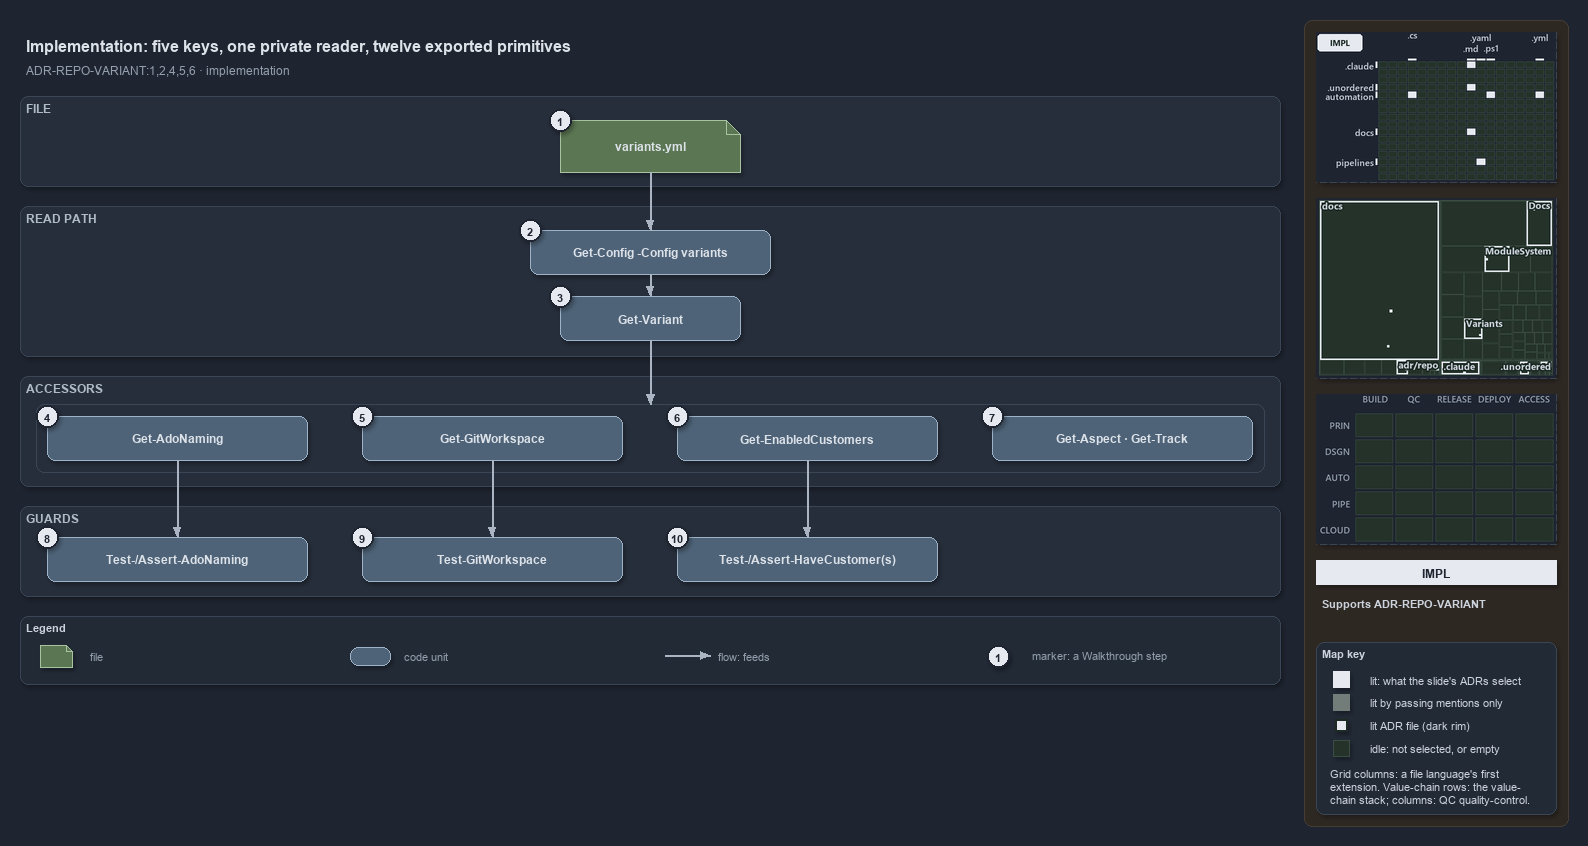

The diagram above was exported from draw.io. Its source (the exported page's mxGraphModel, read from the mxfile embedded in the PNG):
<mxGraphModel dx="1024" dy="768" grid="0" gridSize="10" guides="1" tooltips="1" connect="1" arrows="1" fold="1" page="1" pageScale="1" pageWidth="1572" pageHeight="688" background="#1E2430" math="0" shadow="1">
  <root>
    <mxCell id="0" />
    <mxCell id="1" parent="0" />
    <mxCell id="sidebar-bg" value="" style="rounded=1;arcSize=2;html=1;fillColor=#2E2823;strokeColor=#453C33;shadow=0;" vertex="1" parent="1">
      <mxGeometry x="1304" y="4" width="264" height="806" as="geometry" />
    </mxCell>
    <mxCell id="title" value="Implementation: five keys, one private reader, twelve exported primitives" style="text;html=1;align=left;verticalAlign=middle;fontSize=16;fontStyle=1;fontColor=#DDE2E9;" vertex="1" parent="1">
      <mxGeometry x="20" y="14" width="1260" height="30" as="geometry" />
    </mxCell>
    <mxCell id="subtitle" value="ADR-REPO-VARIANT:1,2,4,5,6 &amp;#183; implementation" style="text;html=1;align=left;verticalAlign=middle;fontSize=12;fontColor=#949FAE;" vertex="1" parent="1">
      <mxGeometry x="20" y="44" width="1240" height="20" as="geometry" />
    </mxCell>
    <mxCell id="band-file" value="FILE" style="rounded=1;html=1;arcSize=3;fillColor=#262E3B;strokeColor=#3A4555;verticalAlign=top;align=left;spacingLeft=8;fontStyle=1;fontSize=12;fontColor=#B0BAC7;" vertex="1" parent="1">
      <mxGeometry x="20" y="80" width="1260" height="90" as="geometry" />
    </mxCell>
    <mxCell id="band-read" value="READ PATH" style="rounded=1;html=1;arcSize=3;fillColor=#262E3B;strokeColor=#3A4555;verticalAlign=top;align=left;spacingLeft=8;fontStyle=1;fontSize=12;fontColor=#B0BAC7;" vertex="1" parent="1">
      <mxGeometry x="20" y="190" width="1260" height="150" as="geometry" />
    </mxCell>
    <mxCell id="band-accessors" value="ACCESSORS" style="rounded=1;html=1;arcSize=3;fillColor=#262E3B;strokeColor=#3A4555;verticalAlign=top;align=left;spacingLeft=8;fontStyle=1;fontSize=12;fontColor=#B0BAC7;" vertex="1" parent="1">
      <mxGeometry x="20" y="360" width="1260" height="110" as="geometry" />
    </mxCell>
    <mxCell id="band-guards" value="GUARDS" style="rounded=1;html=1;arcSize=3;fillColor=#262E3B;strokeColor=#3A4555;verticalAlign=top;align=left;spacingLeft=8;fontStyle=1;fontSize=12;fontColor=#B0BAC7;" vertex="1" parent="1">
      <mxGeometry x="20" y="490" width="1260" height="90" as="geometry" />
    </mxCell>
    <mxCell id="g-file" value="&lt;b&gt;variants.yml&lt;/b&gt;" style="shape=note;size=14;whiteSpace=wrap;html=1;fillColor=#5B7653;strokeColor=#A9C29F;fontColor=#DDE2E9;fontSize=12;" vertex="1" parent="1">
      <mxGeometry x="560" y="104" width="180" height="52" as="geometry" />
    </mxCell>
    <mxCell id="g-getconfig" value="&lt;b&gt;Get-Config -Config variants&lt;/b&gt;" style="rounded=1;whiteSpace=wrap;html=1;arcSize=20;fillColor=#4E6378;strokeColor=#9FB3C8;fontColor=#DDE2E9;fontSize=12;" vertex="1" parent="1">
      <mxGeometry x="530" y="214" width="240" height="44" as="geometry" />
    </mxCell>
    <mxCell id="g-getvariant" value="&lt;b&gt;Get-Variant&lt;/b&gt;" style="rounded=1;whiteSpace=wrap;html=1;arcSize=20;fillColor=#4E6378;strokeColor=#9FB3C8;fontColor=#DDE2E9;fontSize=12;" vertex="1" parent="1">
      <mxGeometry x="560" y="280" width="180" height="44" as="geometry" />
    </mxCell>
    <mxCell id="frame-accessors" value="" style="rounded=1;html=1;arcSize=6;fillColor=none;strokeColor=#3A4555;" vertex="1" parent="1">
      <mxGeometry x="36" y="388" width="1228" height="68" as="geometry" />
    </mxCell>
    <mxCell id="port-frame-top" value="" style="text;html=1;strokeColor=none;fillColor=none;" vertex="1" parent="1">
      <mxGeometry x="650" y="388" width="1" height="1" as="geometry" />
    </mxCell>
    <mxCell id="g-adonaming" value="&lt;b&gt;Get-AdoNaming&lt;/b&gt;" style="rounded=1;whiteSpace=wrap;html=1;arcSize=20;fillColor=#4E6378;strokeColor=#9FB3C8;fontColor=#DDE2E9;fontSize=12;" vertex="1" parent="1">
      <mxGeometry x="47" y="400" width="260" height="44" as="geometry" />
    </mxCell>
    <mxCell id="g-gitworkspace" value="&lt;b&gt;Get-GitWorkspace&lt;/b&gt;" style="rounded=1;whiteSpace=wrap;html=1;arcSize=20;fillColor=#4E6378;strokeColor=#9FB3C8;fontColor=#DDE2E9;fontSize=12;" vertex="1" parent="1">
      <mxGeometry x="362" y="400" width="260" height="44" as="geometry" />
    </mxCell>
    <mxCell id="g-enabledcustomers" value="&lt;b&gt;Get-EnabledCustomers&lt;/b&gt;" style="rounded=1;whiteSpace=wrap;html=1;arcSize=20;fillColor=#4E6378;strokeColor=#9FB3C8;fontColor=#DDE2E9;fontSize=12;" vertex="1" parent="1">
      <mxGeometry x="677" y="400" width="260" height="44" as="geometry" />
    </mxCell>
    <mxCell id="g-aspect-track" value="&lt;b&gt;Get-Aspect &amp;#183; Get-Track&lt;/b&gt;" style="rounded=1;whiteSpace=wrap;html=1;arcSize=20;fillColor=#4E6378;strokeColor=#9FB3C8;fontColor=#DDE2E9;fontSize=12;" vertex="1" parent="1">
      <mxGeometry x="992" y="400" width="260" height="44" as="geometry" />
    </mxCell>
    <mxCell id="g-adonaming-guards" value="&lt;b&gt;Test-/Assert-AdoNaming&lt;/b&gt;" style="rounded=1;whiteSpace=wrap;html=1;arcSize=20;fillColor=#4E6378;strokeColor=#9FB3C8;fontColor=#DDE2E9;fontSize=12;" vertex="1" parent="1">
      <mxGeometry x="47" y="521" width="260" height="44" as="geometry" />
    </mxCell>
    <mxCell id="g-gitworkspace-guard" value="&lt;b&gt;Test-GitWorkspace&lt;/b&gt;" style="rounded=1;whiteSpace=wrap;html=1;arcSize=20;fillColor=#4E6378;strokeColor=#9FB3C8;fontColor=#DDE2E9;fontSize=12;" vertex="1" parent="1">
      <mxGeometry x="362" y="521" width="260" height="44" as="geometry" />
    </mxCell>
    <mxCell id="g-customer-guards" value="&lt;b&gt;Test-/Assert-HaveCustomer(s)&lt;/b&gt;" style="rounded=1;whiteSpace=wrap;html=1;arcSize=20;fillColor=#4E6378;strokeColor=#9FB3C8;fontColor=#DDE2E9;fontSize=12;" vertex="1" parent="1">
      <mxGeometry x="677" y="521" width="260" height="44" as="geometry" />
    </mxCell>
    <mxCell id="e-file-getconfig" value="" style="edgeStyle=orthogonalEdgeStyle;rounded=1;html=1;endArrow=block;strokeColor=#AAB4C3;shadow=0;fontColor=#CDD3DC;" edge="1" parent="1" source="g-file" target="g-getconfig">
      <mxGeometry relative="1" as="geometry" />
    </mxCell>
    <mxCell id="e-getconfig-getvariant" value="" style="edgeStyle=orthogonalEdgeStyle;rounded=1;html=1;endArrow=block;strokeColor=#AAB4C3;shadow=0;fontColor=#CDD3DC;" edge="1" parent="1" source="g-getconfig" target="g-getvariant">
      <mxGeometry relative="1" as="geometry" />
    </mxCell>
    <mxCell id="e-getvariant-accessors" value="" style="edgeStyle=orthogonalEdgeStyle;rounded=1;html=1;endArrow=block;strokeColor=#AAB4C3;shadow=0;fontColor=#CDD3DC;" edge="1" parent="1" source="g-getvariant" target="port-frame-top">
      <mxGeometry relative="1" as="geometry" />
    </mxCell>
    <mxCell id="e-adonaming-guards" value="" style="edgeStyle=orthogonalEdgeStyle;rounded=1;html=1;endArrow=block;strokeColor=#AAB4C3;shadow=0;fontColor=#CDD3DC;" edge="1" parent="1" source="g-adonaming" target="g-adonaming-guards">
      <mxGeometry relative="1" as="geometry" />
    </mxCell>
    <mxCell id="e-gitworkspace-guard" value="" style="edgeStyle=orthogonalEdgeStyle;rounded=1;html=1;endArrow=block;strokeColor=#AAB4C3;shadow=0;fontColor=#CDD3DC;" edge="1" parent="1" source="g-gitworkspace" target="g-gitworkspace-guard">
      <mxGeometry relative="1" as="geometry" />
    </mxCell>
    <mxCell id="e-customers-guards" value="" style="edgeStyle=orthogonalEdgeStyle;rounded=1;html=1;endArrow=block;strokeColor=#AAB4C3;shadow=0;fontColor=#CDD3DC;" edge="1" parent="1" source="g-enabledcustomers" target="g-customer-guards">
      <mxGeometry relative="1" as="geometry" />
    </mxCell>
    <mxCell id="mark-1" value="1" style="ellipse;html=1;fillColor=#E6EAF0;strokeColor=#1E2430;strokeWidth=2;fontColor=#1E2430;fontStyle=1;fontSize=11;" vertex="1" parent="1">
      <mxGeometry x="549" y="93" width="22" height="22" as="geometry" />
    </mxCell>
    <mxCell id="mark-2" value="2" style="ellipse;html=1;fillColor=#E6EAF0;strokeColor=#1E2430;strokeWidth=2;fontColor=#1E2430;fontStyle=1;fontSize=11;" vertex="1" parent="1">
      <mxGeometry x="519" y="203" width="22" height="22" as="geometry" />
    </mxCell>
    <mxCell id="mark-3" value="3" style="ellipse;html=1;fillColor=#E6EAF0;strokeColor=#1E2430;strokeWidth=2;fontColor=#1E2430;fontStyle=1;fontSize=11;" vertex="1" parent="1">
      <mxGeometry x="549" y="269" width="22" height="22" as="geometry" />
    </mxCell>
    <mxCell id="mark-4" value="4" style="ellipse;html=1;fillColor=#E6EAF0;strokeColor=#1E2430;strokeWidth=2;fontColor=#1E2430;fontStyle=1;fontSize=11;" vertex="1" parent="1">
      <mxGeometry x="36" y="389" width="22" height="22" as="geometry" />
    </mxCell>
    <mxCell id="mark-5" value="5" style="ellipse;html=1;fillColor=#E6EAF0;strokeColor=#1E2430;strokeWidth=2;fontColor=#1E2430;fontStyle=1;fontSize=11;" vertex="1" parent="1">
      <mxGeometry x="351" y="389" width="22" height="22" as="geometry" />
    </mxCell>
    <mxCell id="mark-6" value="6" style="ellipse;html=1;fillColor=#E6EAF0;strokeColor=#1E2430;strokeWidth=2;fontColor=#1E2430;fontStyle=1;fontSize=11;" vertex="1" parent="1">
      <mxGeometry x="666" y="389" width="22" height="22" as="geometry" />
    </mxCell>
    <mxCell id="mark-7" value="7" style="ellipse;html=1;fillColor=#E6EAF0;strokeColor=#1E2430;strokeWidth=2;fontColor=#1E2430;fontStyle=1;fontSize=11;" vertex="1" parent="1">
      <mxGeometry x="981" y="389" width="22" height="22" as="geometry" />
    </mxCell>
    <mxCell id="mark-8" value="8" style="ellipse;html=1;fillColor=#E6EAF0;strokeColor=#1E2430;strokeWidth=2;fontColor=#1E2430;fontStyle=1;fontSize=11;" vertex="1" parent="1">
      <mxGeometry x="36" y="510" width="22" height="22" as="geometry" />
    </mxCell>
    <mxCell id="mark-9" value="9" style="ellipse;html=1;fillColor=#E6EAF0;strokeColor=#1E2430;strokeWidth=2;fontColor=#1E2430;fontStyle=1;fontSize=11;" vertex="1" parent="1">
      <mxGeometry x="351" y="510" width="22" height="22" as="geometry" />
    </mxCell>
    <mxCell id="mark-10" value="10" style="ellipse;html=1;fillColor=#E6EAF0;strokeColor=#1E2430;strokeWidth=2;fontColor=#1E2430;fontStyle=1;fontSize=11;" vertex="1" parent="1">
      <mxGeometry x="666" y="510" width="22" height="22" as="geometry" />
    </mxCell>
    <mxCell id="legend" value="&lt;b&gt;Legend&lt;/b&gt;" style="rounded=1;whiteSpace=wrap;html=1;arcSize=6;fillColor=#222A36;strokeColor=#3A4555;align=left;verticalAlign=top;spacing=8;fontSize=11;fontColor=#CDD3DC;" vertex="1" parent="1">
      <mxGeometry x="20" y="600" width="1260" height="68" as="geometry" />
    </mxCell>
    <mxCell id="lg-0" value="" style="shape=note;size=6;html=1;fillColor=#5B7653;strokeColor=#A9C29F;" vertex="1" parent="1">
      <mxGeometry x="40" y="629" width="32" height="22" as="geometry" />
    </mxCell>
    <mxCell id="lg-0-t" value="file" style="text;html=1;align=left;verticalAlign=middle;fontSize=11;fontColor=#949FAE;" vertex="1" parent="1">
      <mxGeometry x="84" y="629" width="260" height="20" as="geometry" />
    </mxCell>
    <mxCell id="lg-1" value="" style="rounded=1;html=1;arcSize=20;fillColor=#4E6378;strokeColor=#9FB3C8;" vertex="1" parent="1">
      <mxGeometry x="350" y="631" width="40" height="18" as="geometry" />
    </mxCell>
    <mxCell id="lg-1-t" value="code unit" style="text;html=1;align=left;verticalAlign=middle;fontSize=11;fontColor=#949FAE;" vertex="1" parent="1">
      <mxGeometry x="398" y="629" width="260" height="20" as="geometry" />
    </mxCell>
    <mxCell id="lg-2-a" value="" style="text;html=1;strokeColor=none;fillColor=none;" vertex="1" parent="1">
      <mxGeometry x="664" y="639" width="1" height="1" as="geometry" />
    </mxCell>
    <mxCell id="lg-2-b" value="" style="text;html=1;strokeColor=none;fillColor=none;" vertex="1" parent="1">
      <mxGeometry x="710" y="639" width="1" height="1" as="geometry" />
    </mxCell>
    <mxCell id="lg-2" value="" style="edgeStyle=orthogonalEdgeStyle;rounded=1;html=1;endArrow=block;strokeColor=#AAB4C3;shadow=0;fontColor=#CDD3DC;" edge="1" parent="1" source="lg-2-a" target="lg-2-b">
      <mxGeometry relative="1" as="geometry" />
    </mxCell>
    <mxCell id="lg-2-t" value="flow: feeds" style="text;html=1;align=left;verticalAlign=middle;fontSize=11;fontColor=#949FAE;" vertex="1" parent="1">
      <mxGeometry x="712" y="629" width="260" height="20" as="geometry" />
    </mxCell>
    <mxCell id="lg-3" value="1" style="ellipse;html=1;fillColor=#E6EAF0;strokeColor=#1E2430;strokeWidth=2;fontColor=#1E2430;fontStyle=1;fontSize=11;" vertex="1" parent="1">
      <mxGeometry x="987" y="629" width="22" height="22" as="geometry" />
    </mxCell>
    <mxCell id="lg-3-t" value="marker: a Walkthrough step" style="text;html=1;align=left;verticalAlign=middle;fontSize=11;fontColor=#949FAE;" vertex="1" parent="1">
      <mxGeometry x="1026" y="629" width="260" height="20" as="geometry" />
    </mxCell>
    <mxCell id="minimap-grid" value="" style="shape=image;imageAspect=0;rounded=1;arcSize=4;whiteSpace=wrap;html=1;fillColor=#262E3B;strokeColor=#3A4555;dashed=1;fontColor=#949FAE;fontSize=11;image=data:image/png,(base64 omitted: 12556 chars);" vertex="1" parent="1">
      <mxGeometry x="1316" y="16" width="240" height="150" as="geometry" />
    </mxCell>
    <mxCell id="minimap-tree" value="" style="shape=image;imageAspect=0;rounded=1;arcSize=4;whiteSpace=wrap;html=1;fillColor=#262E3B;strokeColor=#3A4555;dashed=1;fontColor=#949FAE;fontSize=11;image=data:image/png,(base64 omitted: 18848 chars);" vertex="1" parent="1">
      <mxGeometry x="1316" y="182" width="240" height="180" as="geometry" />
    </mxCell>
    <mxCell id="minimap-chain" value="" style="shape=image;imageAspect=0;rounded=1;arcSize=4;whiteSpace=wrap;html=1;fillColor=#262E3B;strokeColor=#3A4555;dashed=1;fontColor=#949FAE;fontSize=11;image=data:image/png,(base64 omitted: 11912 chars);" vertex="1" parent="1">
      <mxGeometry x="1316" y="378" width="240" height="150" as="geometry" />
    </mxCell>
    <mxCell id="lens-badge" value="IMPL" style="rounded=0;whiteSpace=wrap;html=1;align=center;verticalAlign=middle;fontSize=12;fontStyle=1;fontColor=#1E2430;fillColor=#E6EAF0;strokeColor=none;" vertex="1" parent="1">
      <mxGeometry x="1316" y="544" width="240" height="24" as="geometry" />
    </mxCell>
    <mxCell id="supports" value="&lt;b&gt;Supports&lt;/b&gt; ADR-REPO-VARIANT" style="text;html=1;whiteSpace=wrap;align=left;verticalAlign=top;fontSize=11;fontColor=#CDD3DC;" vertex="1" parent="1">
      <mxGeometry x="1316" y="576" width="240" height="38" as="geometry" />
    </mxCell>
    <mxCell id="mapkey" value="&lt;b&gt;Map key&lt;/b&gt;" style="rounded=1;arcSize=6;whiteSpace=wrap;html=1;align=left;verticalAlign=top;fontSize=11;fontColor=#CDD3DC;fillColor=#222A36;strokeColor=#3A4555;spacingLeft=8;spacingTop=2;" vertex="1" parent="1">
      <mxGeometry x="1316" y="626" width="240" height="172" as="geometry" />
    </mxCell>
    <mxCell id="mapkey-lit" value="" style="rounded=0;html=1;fillColor=#E6EAF0;strokeColor=#E6EAF0;" vertex="1" parent="1">
      <mxGeometry x="1333.0" y="655.0" width="16" height="16" as="geometry" />
    </mxCell>
    <mxCell id="mapkey-lit-text" value="lit: what the slide's ADRs select" style="text;html=1;align=left;verticalAlign=middle;fontSize=11;fontColor=#CDD3DC;" vertex="1" parent="1">
      <mxGeometry x="1364" y="653" width="184" height="20" as="geometry" />
    </mxCell>
    <mxCell id="mapkey-touched" value="" style="rounded=0;html=1;fillColor=#727C79;strokeColor=#727C79;" vertex="1" parent="1">
      <mxGeometry x="1333.0" y="678.0" width="16" height="16" as="geometry" />
    </mxCell>
    <mxCell id="mapkey-touched-text" value="lit by passing mentions only" style="text;html=1;align=left;verticalAlign=middle;fontSize=11;fontColor=#CDD3DC;" vertex="1" parent="1">
      <mxGeometry x="1364" y="676" width="184" height="20" as="geometry" />
    </mxCell>
    <mxCell id="mapkey-adr" value="" style="rounded=0;html=1;fillColor=#E6EAF0;strokeColor=#1C2A24;strokeWidth=2;" vertex="1" parent="1">
      <mxGeometry x="1335.0" y="703.0" width="12" height="12" as="geometry" />
    </mxCell>
    <mxCell id="mapkey-adr-text" value="lit ADR file (dark rim)" style="text;html=1;align=left;verticalAlign=middle;fontSize=11;fontColor=#CDD3DC;" vertex="1" parent="1">
      <mxGeometry x="1364" y="699" width="184" height="20" as="geometry" />
    </mxCell>
    <mxCell id="mapkey-idle" value="" style="rounded=0;html=1;fillColor=#243229;strokeColor=#3B4D43;" vertex="1" parent="1">
      <mxGeometry x="1333.0" y="724.0" width="16" height="16" as="geometry" />
    </mxCell>
    <mxCell id="mapkey-idle-text" value="idle: not selected, or empty" style="text;html=1;align=left;verticalAlign=middle;fontSize=11;fontColor=#CDD3DC;" vertex="1" parent="1">
      <mxGeometry x="1364" y="722" width="184" height="20" as="geometry" />
    </mxCell>
    <mxCell id="mapkey-codes" value="Grid columns: a file language's first&lt;br&gt;extension. Value-chain rows: the value-&lt;br&gt;chain stack; columns: QC quality-control." style="text;html=1;align=left;verticalAlign=top;whiteSpace=wrap;fontSize=11;fontColor=#CDD3DC;" vertex="1" parent="1">
      <mxGeometry x="1324" y="746" width="224" height="46" as="geometry" />
    </mxCell>
  </root>
</mxGraphModel>